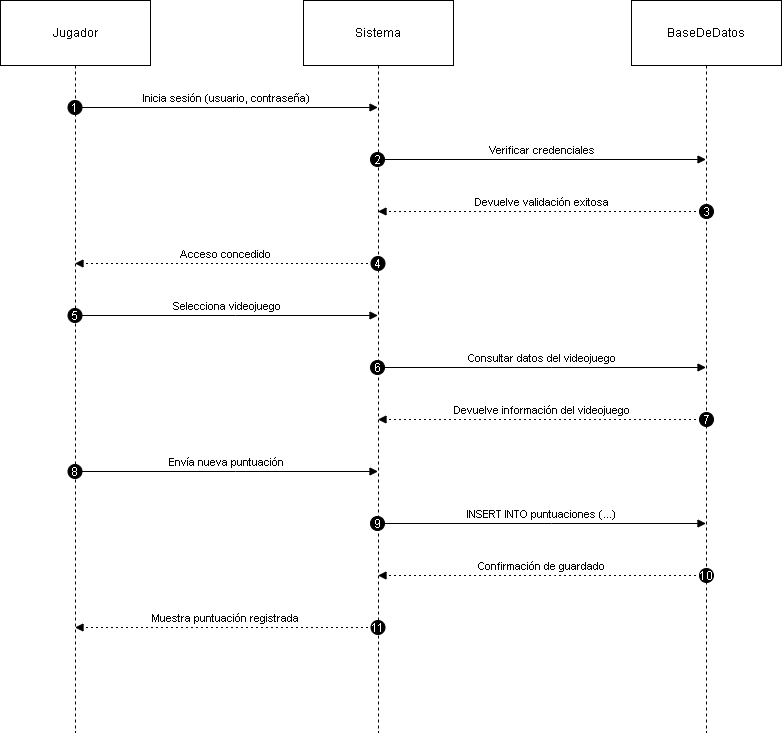

The diagram above was exported from draw.io. Its source (the exported page's mxGraphModel, read from the mxfile embedded in the PNG):
<mxGraphModel dx="1426" dy="785" grid="1" gridSize="10" guides="1" tooltips="1" connect="1" arrows="1" fold="1" page="1" pageScale="1" pageWidth="827" pageHeight="1169" math="0" shadow="0">
  <root>
    <mxCell id="0" />
    <mxCell id="1" parent="0" />
    <mxCell id="rBEIe3IJaOAtOVasUsVc-1" value="Jugador" style="shape=umlLifeline;perimeter=lifelinePerimeter;whiteSpace=wrap;container=1;dropTarget=0;collapsible=0;recursiveResize=0;outlineConnect=0;portConstraint=eastwest;newEdgeStyle={&quot;edgeStyle&quot;:&quot;elbowEdgeStyle&quot;,&quot;elbow&quot;:&quot;vertical&quot;,&quot;curved&quot;:0,&quot;rounded&quot;:0};size=65;" vertex="1" parent="1">
      <mxGeometry x="20" y="20" width="150" height="732" as="geometry" />
    </mxCell>
    <mxCell id="rBEIe3IJaOAtOVasUsVc-2" value="Sistema" style="shape=umlLifeline;perimeter=lifelinePerimeter;whiteSpace=wrap;container=1;dropTarget=0;collapsible=0;recursiveResize=0;outlineConnect=0;portConstraint=eastwest;newEdgeStyle={&quot;edgeStyle&quot;:&quot;elbowEdgeStyle&quot;,&quot;elbow&quot;:&quot;vertical&quot;,&quot;curved&quot;:0,&quot;rounded&quot;:0};size=65;" vertex="1" parent="1">
      <mxGeometry x="323" y="20" width="150" height="732" as="geometry" />
    </mxCell>
    <mxCell id="rBEIe3IJaOAtOVasUsVc-3" value="BaseDeDatos" style="shape=umlLifeline;perimeter=lifelinePerimeter;whiteSpace=wrap;container=1;dropTarget=0;collapsible=0;recursiveResize=0;outlineConnect=0;portConstraint=eastwest;newEdgeStyle={&quot;edgeStyle&quot;:&quot;elbowEdgeStyle&quot;,&quot;elbow&quot;:&quot;vertical&quot;,&quot;curved&quot;:0,&quot;rounded&quot;:0};size=65;" vertex="1" parent="1">
      <mxGeometry x="651" y="20" width="150" height="732" as="geometry" />
    </mxCell>
    <mxCell id="rBEIe3IJaOAtOVasUsVc-4" value="Inicia sesión (usuario, contraseña)" style="verticalAlign=bottom;edgeStyle=elbowEdgeStyle;elbow=vertical;curved=0;rounded=0;endArrow=block;" edge="1" parent="1" source="rBEIe3IJaOAtOVasUsVc-1" target="rBEIe3IJaOAtOVasUsVc-2">
      <mxGeometry relative="1" as="geometry">
        <Array as="points">
          <mxPoint x="255" y="127" />
        </Array>
      </mxGeometry>
    </mxCell>
    <mxCell id="rBEIe3IJaOAtOVasUsVc-5" value="1" style="ellipse;aspect=fixed;fillColor=#000000;align=center;fontColor=#FFFFFF;" vertex="1" parent="rBEIe3IJaOAtOVasUsVc-4">
      <mxGeometry width="14" height="14" relative="1" as="geometry">
        <mxPoint x="-159" y="-7" as="offset" />
      </mxGeometry>
    </mxCell>
    <mxCell id="rBEIe3IJaOAtOVasUsVc-6" value="Verificar credenciales" style="verticalAlign=bottom;edgeStyle=elbowEdgeStyle;elbow=vertical;curved=0;rounded=0;endArrow=block;" edge="1" parent="1" source="rBEIe3IJaOAtOVasUsVc-2" target="rBEIe3IJaOAtOVasUsVc-3">
      <mxGeometry relative="1" as="geometry">
        <Array as="points">
          <mxPoint x="571" y="179" />
        </Array>
      </mxGeometry>
    </mxCell>
    <mxCell id="rBEIe3IJaOAtOVasUsVc-7" value="2" style="ellipse;aspect=fixed;fillColor=#000000;align=center;fontColor=#FFFFFF;" vertex="1" parent="rBEIe3IJaOAtOVasUsVc-6">
      <mxGeometry width="14" height="14" relative="1" as="geometry">
        <mxPoint x="-171.5" y="-7" as="offset" />
      </mxGeometry>
    </mxCell>
    <mxCell id="rBEIe3IJaOAtOVasUsVc-8" value="Devuelve validación exitosa" style="verticalAlign=bottom;edgeStyle=elbowEdgeStyle;elbow=vertical;curved=0;rounded=0;dashed=1;dashPattern=2 3;endArrow=block;" edge="1" parent="1" source="rBEIe3IJaOAtOVasUsVc-3" target="rBEIe3IJaOAtOVasUsVc-2">
      <mxGeometry relative="1" as="geometry">
        <Array as="points">
          <mxPoint x="574" y="231" />
        </Array>
      </mxGeometry>
    </mxCell>
    <mxCell id="rBEIe3IJaOAtOVasUsVc-9" value="3" style="ellipse;aspect=fixed;fillColor=#000000;align=center;fontColor=#FFFFFF;" vertex="1" parent="rBEIe3IJaOAtOVasUsVc-8">
      <mxGeometry width="14" height="14" relative="1" as="geometry">
        <mxPoint x="157.5" y="-7" as="offset" />
      </mxGeometry>
    </mxCell>
    <mxCell id="rBEIe3IJaOAtOVasUsVc-10" value="Acceso concedido" style="verticalAlign=bottom;edgeStyle=elbowEdgeStyle;elbow=vertical;curved=0;rounded=0;dashed=1;dashPattern=2 3;endArrow=block;" edge="1" parent="1" source="rBEIe3IJaOAtOVasUsVc-2" target="rBEIe3IJaOAtOVasUsVc-1">
      <mxGeometry relative="1" as="geometry">
        <Array as="points">
          <mxPoint x="258" y="283" />
        </Array>
      </mxGeometry>
    </mxCell>
    <mxCell id="rBEIe3IJaOAtOVasUsVc-11" value="4" style="ellipse;aspect=fixed;fillColor=#000000;align=center;fontColor=#FFFFFF;" vertex="1" parent="rBEIe3IJaOAtOVasUsVc-10">
      <mxGeometry width="14" height="14" relative="1" as="geometry">
        <mxPoint x="145" y="-7" as="offset" />
      </mxGeometry>
    </mxCell>
    <mxCell id="rBEIe3IJaOAtOVasUsVc-12" value="Selecciona videojuego" style="verticalAlign=bottom;edgeStyle=elbowEdgeStyle;elbow=vertical;curved=0;rounded=0;endArrow=block;" edge="1" parent="1" source="rBEIe3IJaOAtOVasUsVc-1" target="rBEIe3IJaOAtOVasUsVc-2">
      <mxGeometry relative="1" as="geometry">
        <Array as="points">
          <mxPoint x="255" y="335" />
        </Array>
      </mxGeometry>
    </mxCell>
    <mxCell id="rBEIe3IJaOAtOVasUsVc-13" value="5" style="ellipse;aspect=fixed;fillColor=#000000;align=center;fontColor=#FFFFFF;" vertex="1" parent="rBEIe3IJaOAtOVasUsVc-12">
      <mxGeometry width="14" height="14" relative="1" as="geometry">
        <mxPoint x="-159" y="-7" as="offset" />
      </mxGeometry>
    </mxCell>
    <mxCell id="rBEIe3IJaOAtOVasUsVc-14" value="Consultar datos del videojuego" style="verticalAlign=bottom;edgeStyle=elbowEdgeStyle;elbow=vertical;curved=0;rounded=0;endArrow=block;" edge="1" parent="1" source="rBEIe3IJaOAtOVasUsVc-2" target="rBEIe3IJaOAtOVasUsVc-3">
      <mxGeometry relative="1" as="geometry">
        <Array as="points">
          <mxPoint x="571" y="387" />
        </Array>
      </mxGeometry>
    </mxCell>
    <mxCell id="rBEIe3IJaOAtOVasUsVc-15" value="6" style="ellipse;aspect=fixed;fillColor=#000000;align=center;fontColor=#FFFFFF;" vertex="1" parent="rBEIe3IJaOAtOVasUsVc-14">
      <mxGeometry width="14" height="14" relative="1" as="geometry">
        <mxPoint x="-171.5" y="-7" as="offset" />
      </mxGeometry>
    </mxCell>
    <mxCell id="rBEIe3IJaOAtOVasUsVc-16" value="Devuelve información del videojuego" style="verticalAlign=bottom;edgeStyle=elbowEdgeStyle;elbow=vertical;curved=0;rounded=0;dashed=1;dashPattern=2 3;endArrow=block;" edge="1" parent="1" source="rBEIe3IJaOAtOVasUsVc-3" target="rBEIe3IJaOAtOVasUsVc-2">
      <mxGeometry relative="1" as="geometry">
        <Array as="points">
          <mxPoint x="574" y="439" />
        </Array>
      </mxGeometry>
    </mxCell>
    <mxCell id="rBEIe3IJaOAtOVasUsVc-17" value="7" style="ellipse;aspect=fixed;fillColor=#000000;align=center;fontColor=#FFFFFF;" vertex="1" parent="rBEIe3IJaOAtOVasUsVc-16">
      <mxGeometry width="14" height="14" relative="1" as="geometry">
        <mxPoint x="157.5" y="-7" as="offset" />
      </mxGeometry>
    </mxCell>
    <mxCell id="rBEIe3IJaOAtOVasUsVc-18" value="Envía nueva puntuación" style="verticalAlign=bottom;edgeStyle=elbowEdgeStyle;elbow=vertical;curved=0;rounded=0;endArrow=block;" edge="1" parent="1" source="rBEIe3IJaOAtOVasUsVc-1" target="rBEIe3IJaOAtOVasUsVc-2">
      <mxGeometry relative="1" as="geometry">
        <Array as="points">
          <mxPoint x="255" y="491" />
        </Array>
      </mxGeometry>
    </mxCell>
    <mxCell id="rBEIe3IJaOAtOVasUsVc-19" value="8" style="ellipse;aspect=fixed;fillColor=#000000;align=center;fontColor=#FFFFFF;" vertex="1" parent="rBEIe3IJaOAtOVasUsVc-18">
      <mxGeometry width="14" height="14" relative="1" as="geometry">
        <mxPoint x="-159" y="-7" as="offset" />
      </mxGeometry>
    </mxCell>
    <mxCell id="rBEIe3IJaOAtOVasUsVc-20" value="INSERT INTO puntuaciones (...)" style="verticalAlign=bottom;edgeStyle=elbowEdgeStyle;elbow=vertical;curved=0;rounded=0;endArrow=block;" edge="1" parent="1" source="rBEIe3IJaOAtOVasUsVc-2" target="rBEIe3IJaOAtOVasUsVc-3">
      <mxGeometry relative="1" as="geometry">
        <Array as="points">
          <mxPoint x="571" y="543" />
        </Array>
      </mxGeometry>
    </mxCell>
    <mxCell id="rBEIe3IJaOAtOVasUsVc-21" value="9" style="ellipse;aspect=fixed;fillColor=#000000;align=center;fontColor=#FFFFFF;" vertex="1" parent="rBEIe3IJaOAtOVasUsVc-20">
      <mxGeometry width="14" height="14" relative="1" as="geometry">
        <mxPoint x="-171.5" y="-7" as="offset" />
      </mxGeometry>
    </mxCell>
    <mxCell id="rBEIe3IJaOAtOVasUsVc-22" value="Confirmación de guardado" style="verticalAlign=bottom;edgeStyle=elbowEdgeStyle;elbow=vertical;curved=0;rounded=0;dashed=1;dashPattern=2 3;endArrow=block;" edge="1" parent="1" source="rBEIe3IJaOAtOVasUsVc-3" target="rBEIe3IJaOAtOVasUsVc-2">
      <mxGeometry relative="1" as="geometry">
        <Array as="points">
          <mxPoint x="574" y="595" />
        </Array>
      </mxGeometry>
    </mxCell>
    <mxCell id="rBEIe3IJaOAtOVasUsVc-23" value="10" style="ellipse;aspect=fixed;fillColor=#000000;align=center;fontColor=#FFFFFF;" vertex="1" parent="rBEIe3IJaOAtOVasUsVc-22">
      <mxGeometry width="14" height="14" relative="1" as="geometry">
        <mxPoint x="157.5" y="-7" as="offset" />
      </mxGeometry>
    </mxCell>
    <mxCell id="rBEIe3IJaOAtOVasUsVc-24" value="Muestra puntuación registrada" style="verticalAlign=bottom;edgeStyle=elbowEdgeStyle;elbow=vertical;curved=0;rounded=0;dashed=1;dashPattern=2 3;endArrow=block;" edge="1" parent="1" source="rBEIe3IJaOAtOVasUsVc-2" target="rBEIe3IJaOAtOVasUsVc-1">
      <mxGeometry relative="1" as="geometry">
        <Array as="points">
          <mxPoint x="258" y="647" />
        </Array>
      </mxGeometry>
    </mxCell>
    <mxCell id="rBEIe3IJaOAtOVasUsVc-25" value="11" style="ellipse;aspect=fixed;fillColor=#000000;align=center;fontColor=#FFFFFF;" vertex="1" parent="rBEIe3IJaOAtOVasUsVc-24">
      <mxGeometry width="14" height="14" relative="1" as="geometry">
        <mxPoint x="145" y="-7" as="offset" />
      </mxGeometry>
    </mxCell>
  </root>
</mxGraphModel>